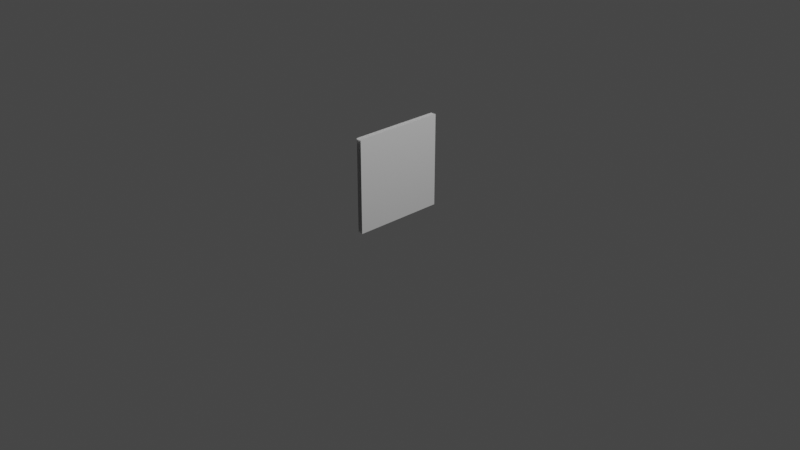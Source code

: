 # Source: plane.blend  (saved by Blender 3.4.6; exported with 4.5.12 LTS)
import bpy
from mathutils import Matrix  # noqa: F401  (used for matrix-valued properties, if any)

bpy.ops.wm.read_factory_settings(use_empty=True)
scene = bpy.context.scene
scene.name = 'Scene'

# ---- collections
col_collection = bpy.data.collections.new('Collection'); scene.collection.children.link(col_collection)

# ---- materials (node trees are filled in below, after node groups)
mat_material = bpy.data.materials.new('Material')
mat_material.alpha_threshold = 0.0
mat_material.use_transparent_shadow = False
mat_material.roughness = 0.5
mat_material.line_color = (0.0, 0.0, 0.0, 1.0)

# ---- material node trees
mat_material.use_nodes = True; mat_material.node_tree.nodes.clear()
_N = mat_material.node_tree.nodes; _L = mat_material.node_tree.links
n0 = _N.new('ShaderNodeOutputMaterial'); n0.name = 'Material Output'; n0.location = (300, 300)
n1 = _N.new('ShaderNodeBsdfPrincipled'); n1.name = 'Principled BSDF'; n1.location = (10, 300)
n1.distribution = 'GGX'
n1.subsurface_method = 'RANDOM_WALK_SKIN'
n1.inputs[3].default_value = 1.45
n1.inputs[27].default_value = (0.0, 0.0, 0.0, 1.0)
n1.inputs[28].default_value = 1.0
_L.new(n1.outputs[0], n0.inputs[0])
n0.is_active_output = True

# ---- world
world_world = bpy.data.worlds.new('World'); scene.world = world_world
world_world.use_nodes = True; world_world.node_tree.nodes.clear()
_N = world_world.node_tree.nodes; _L = world_world.node_tree.links
n0 = _N.new('ShaderNodeOutputWorld'); n0.name = 'World Output'; n0.location = (300, 300)
n1 = _N.new('ShaderNodeBackground'); n1.name = 'Background'; n1.location = (10, 300)
n1.inputs[0].default_value = (0.05088, 0.05088, 0.05088, 1.0)
_L.new(n1.outputs[0], n0.inputs[0])
n0.is_active_output = True
world_world.color = (0.05088, 0.05088, 0.05088)
world_world.use_sun_shadow = False
world_world.sun_shadow_jitter_overblur = 0.0

# ---- cameras
cam_camera = bpy.data.cameras.new('Camera')
cam_camera.clip_end = 100.0
cam_camera.ortho_scale = 7.314

# ---- lights
light_light = bpy.data.lights.new('Light', 'POINT')
light_light.transmission_factor = 0.0
light_light.energy = 1000.0
light_light.shadow_soft_size = 0.1
light_light.shadow_maximum_resolution = 0.006
light_light.use_absolute_resolution = True

# ---- meshes
me_cube = bpy.data.meshes.new('Cube')
me_cube.from_pydata([(0.0, 1.0, 2.0), (0.0, 1.0, 0.0), (0.0, -1.0, 2.0), (0.0, -1.0, 0.0)], [], [(1, 0, 2, 3)])
_uv = me_cube.uv_layers.new(name='UVMap')
_uv.uv.foreach_set('vector', [1.0, 0.0, 1.0, 1.0, 0.0, 1.0, 0.0, 0.0])
me_cube.materials.append(mat_material)
me_cube.use_mirror_vertex_groups = False
me_cube.update()

# ---- objects
ob_cube = bpy.data.objects.new('Cube', me_cube)
ob_light = bpy.data.objects.new('Light', light_light)
ob_camera = bpy.data.objects.new('Camera', cam_camera)

# ---- transforms, parenting, visibility, modifiers, constraints
ob_cube.location = (0.0, 0.0, 0.0)
ob_cube.scale = (0.5, 0.5, 0.5)
ob_cube.lock_rotations_4d = False
ob_cube.empty_display_type = 'ARROWS'
ob_cube.lineart.crease_threshold = 0.0
_m = ob_cube.modifiers.new('Array', 'ARRAY')
_m.count = 5
_m.use_constant_offset = True
_m.constant_offset_displace = (-0.0275, 0.0, 0.0)
_m.use_relative_offset = False
_m.relative_offset_displace = (5.2, 1.0, 0.0)
ob_light.location = (4.076, 1.005, 5.904)
ob_light.rotation_euler = (0.6503, 0.05522, 1.866)
ob_light.lock_rotations_4d = False
ob_light.empty_display_type = 'ARROWS'
ob_light.color = (0.0, 0.0, 0.0, 0.0)
ob_light.lineart.crease_threshold = 0.0
ob_camera.location = (7.359, -6.926, 4.958)
ob_camera.rotation_euler = (1.109, 0.0, 0.8149)
ob_camera.lock_rotations_4d = False
ob_camera.empty_display_type = 'ARROWS'
ob_camera.color = (0.0, 0.0, 0.0, 0.0)
ob_camera.display_type = 'WIRE'
ob_camera.lineart.crease_threshold = 0.0

# ---- collection membership
col_collection.objects.link(ob_cube)
col_collection.objects.link(ob_light)
col_collection.objects.link(ob_camera)

# ---- scene / render settings (as saved in the file)
scene.camera = ob_camera
scene.frame_start = 1; scene.frame_end = 250; scene.frame_set(1)
scene.render.engine = 'BLENDER_EEVEE_NEXT'
scene.cycles.sampling_pattern = 'TABULATED_SOBOL'
scene.cycles.use_light_tree = False
scene.view_settings.view_transform = 'Filmic'
bpy.context.view_layer.update()

